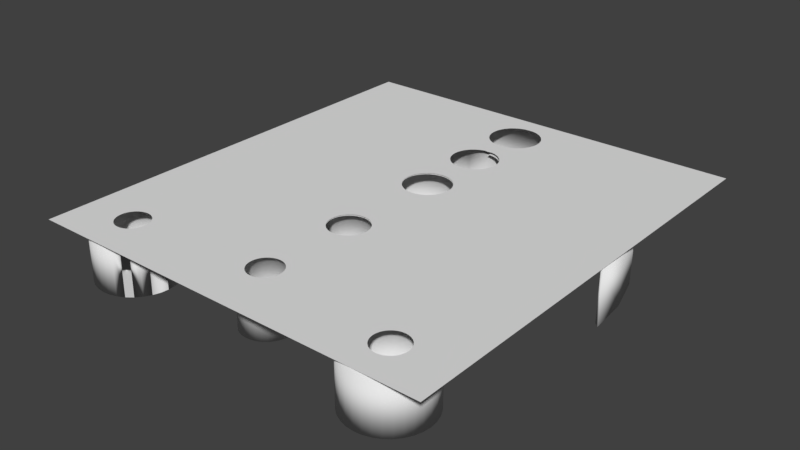 # Source: final.blend  (saved by Blender 2.77.0; exported with 4.5.12 LTS)
import bpy
from mathutils import Matrix  # noqa: F401  (used for matrix-valued properties, if any)

bpy.ops.wm.read_factory_settings(use_empty=True)
scene = bpy.context.scene
scene.name = 'Scene'

# ---- collections
col_collection_1 = bpy.data.collections.new('Collection 1'); scene.collection.children.link(col_collection_1)

# ---- world
world_world = bpy.data.worlds.new('World'); scene.world = world_world
world_world.color = (0.05088, 0.05088, 0.05088)
world_world.use_sun_shadow = False
world_world.sun_shadow_jitter_overblur = 0.0
world_world.cycles.sampling_method = 'MANUAL'

# ---- meshes
me_cylinder_018 = bpy.data.meshes.new('Cylinder.018')
me_cylinder_018.from_pydata([(-4.074, 11.09, -0.9754), (-4.074, 11.09, 1.025), (-2.976, 10.98, 1.025), (-2.976, 10.98, -0.9754), (-5.171, 10.98, -0.9754), (-5.171, 10.98, 1.025), (-1.921, 10.66, 1.025), (-1.921, 10.66, -0.9754), (-6.226, 10.66, -0.9754), (-6.226, 10.66, 1.025), (-0.9487, 10.14, 1.025), (-0.9487, 10.14, -0.9754), (-7.199, 10.14, -0.9754), (-7.199, 10.14, 1.025), (-0.09632, 9.441, 1.025), (-0.09633, 9.441, -0.9754), (-8.051, 9.441, -0.9754), (-8.051, 9.441, 1.025), (0.6032, 8.589, 1.025), (0.6032, 8.589, -0.9754), (-8.751, 8.589, -0.9754), (-8.751, 8.589, 1.025), (1.123, 7.617, 1.025), (1.123, 7.617, -0.9754), (-9.271, 7.617, -0.9754), (-9.271, 7.617, 1.025), (1.443, 6.563, 1.025), (1.443, 6.563, -0.9754), (-9.591, 6.563, -0.9754), (-9.591, 6.563, 1.025), (1.551, 5.466, 1.025), (1.551, 5.466, -0.9754), (-9.699, 5.466, -0.9754), (-9.699, 5.466, 1.025), (-7.875, 0.4085, 1.036), (-4.522, 0.4975, 1.043), (-7.945, 0.4654, 1.036), (-7.817, 0.3389, 1.035), (-8.197, -0.378, 1.022), (-8.287, -0.3694, 1.022), (-8.374, -0.3436, 1.023), (-8.453, -0.3013, 1.023), (-8.523, -0.2444, 1.024), (-8.581, -0.1749, 1.025), (-8.623, -0.0955, 1.026), (-8.65, -0.009302, 1.028), (-8.659, 0.08041, 1.029), (-8.651, 0.1702, 1.031), (-8.625, 0.2566, 1.032), (-8.582, 0.3362, 1.033), (-8.525, 0.4061, 1.035), (-8.456, 0.4636, 1.036), (-8.377, 0.5064, 1.036), (-8.29, 0.5329, 1.037), (-8.201, 0.542, 1.037), (-8.111, 0.5335, 1.037), (-8.024, 0.5076, 1.037), (-4.514, 0.5873, 1.044), (-4.488, 0.6737, 1.045), (-4.446, 0.7533, 1.047), (-4.389, 0.8232, 1.048), (-4.319, 0.8807, 1.049), (-4.24, 0.9235, 1.05), (-4.153, 0.95, 1.05), (-4.064, 0.9591, 1.051), (-9.819, 11.44, 1.211), (-9.774, -1.206, 1.006), (-7.774, 0.2596, 1.033), (-8.108, -0.3688, 1.023), (-4.583, 3.118, 1.085), (-7.748, 0.1734, 1.032), (-4.06, 0.03914, 1.036), (-4.594, 3.226, 1.087), (-4.551, 3.014, 1.083), (-7.739, 0.08367, 1.031), (-4.15, 0.04766, 1.036), (1.73, -1.165, 1.026), (-4.583, 3.333, 1.088), (-4.5, 2.919, 1.082), (-4.513, 0.4078, 1.041), (-8.021, -0.3423, 1.023), (-0.1342, -0.4496, 1.034), (-4.552, 3.437, 1.09), (-4.431, 2.836, 1.081), (-7.747, -0.006106, 1.029), (-4.237, 0.07353, 1.036), (-0.04776, -0.4755, 1.034), (-3.971, 0.0483, 1.036), (-4.502, 3.533, 1.092), (-4.347, 2.767, 1.08), (-4.487, 0.3216, 1.04), (-7.942, -0.2995, 1.024), (0.04206, -0.484, 1.034), (-0.2139, -0.4074, 1.035), (-4.433, 3.616, 1.093), (-4.251, 2.717, 1.079), (-7.773, -0.09249, 1.028), (-4.316, 0.1158, 1.037), (-3.733, 2.77, 1.081), (-3.828, 2.718, 1.08), (-3.932, 2.686, 1.079), (-4.04, 2.675, 1.079), (-3.974, 0.9506, 1.051), (-3.887, 0.9247, 1.051), (-3.808, 0.8825, 1.05), (-3.738, 0.8256, 1.049), (-3.68, 0.756, 1.048), (-3.638, 0.6767, 1.047), (-0.2166, 0.3576, 1.047), (-0.1372, 0.4004, 1.048), (-0.05096, 0.4268, 1.049), (0.03878, 0.436, 1.049), (0.1286, 0.4275, 1.049), (0.215, 0.4016, 1.049), (0.2947, 0.3594, 1.048), (0.3647, 0.3024, 1.047), (0.4221, 0.2329, 1.046), (0.465, 0.1535, 1.045), (0.4914, 0.06734, 1.044), (0.5006, -0.02237, 1.042), (0.4921, -0.1121, 1.041), (0.4662, -0.1985, 1.04), (0.424, -0.2782, 1.038), (0.367, -0.3481, 1.037), (0.2974, -0.4056, 1.036), (0.218, -0.4484, 1.035), (0.1318, -0.4748, 1.035), (1.685, 11.48, 1.23), (-3.503, 6.607, 1.143), (-3.441, 6.493, 1.141), (-3.403, 6.369, 1.139), (-3.39, 6.24, 1.137), (-3.402, 6.11, 1.135), (-3.439, 5.986, 1.133), (-3.5, 5.871, 1.131), (-3.582, 5.771, 1.129), (-3.682, 5.688, 1.128), (-3.796, 5.626, 1.127), (-3.921, 5.588, 1.126), (-4.05, 5.575, 1.125), (-3.832, 3.738, 1.096), (-3.736, 3.688, 1.095), (-3.652, 3.619, 1.094), (-3.583, 3.536, 1.093), (-3.532, 3.441, 1.092), (-3.5, 3.337, 1.09), (-3.489, 3.229, 1.088), (-3.499, 3.122, 1.087), (-3.531, 3.018, 1.085), (-3.581, 2.922, 1.083), (-3.65, 2.839, 1.082), (-3.884, 0.07478, 1.037), (-4.35, 3.685, 1.094), (-4.147, 2.686, 1.079), (-4.444, 0.2422, 1.039), (-7.872, -0.2421, 1.025), (-0.2861, 0.3001, 1.046), (-3.922, 9.482, 1.189), (-4.064, 9.467, 1.188), (-4.062, 8.941, 1.18), (-3.932, 8.929, 1.18), (-3.808, 8.892, 1.179), (-3.693, 8.831, 1.179), (-3.593, 8.749, 1.177), (-3.51, 8.649, 1.176), (-3.448, 8.535, 1.174), (-3.41, 8.411, 1.172), (-3.397, 8.281, 1.17), (-3.409, 8.152, 1.168), (-3.446, 8.028, 1.166), (-3.507, 7.913, 1.164), (-3.589, 7.812, 1.162), (-3.689, 7.73, 1.161), (-3.804, 7.668, 1.16), (-3.928, 7.63, 1.159), (-4.057, 7.617, 1.158), (-4.055, 6.9, 1.147), (-3.925, 6.887, 1.147), (-3.801, 6.85, 1.146), (-3.686, 6.789, 1.146), (-3.585, 6.707, 1.144), (-3.927, 10.91, 1.212), (-3.79, 10.87, 1.211), (-3.663, 10.8, 1.211), (-3.553, 10.71, 1.209), (-3.462, 10.6, 1.208), (-3.394, 10.48, 1.206), (-3.352, 10.34, 1.204), (-3.337, 10.2, 1.201), (-3.351, 10.06, 1.199), (-3.392, 9.919, 1.197), (-3.459, 9.793, 1.195), (-3.549, 9.682, 1.193), (-3.659, 9.591, 1.191), (-3.785, 9.524, 1.19), (-4.206, 9.481, 1.188), (-4.343, 9.522, 1.189), (-4.469, 9.589, 1.19), (-4.58, 9.679, 1.191), (-4.671, 9.789, 1.192), (-4.739, 9.915, 1.194), (-4.781, 10.05, 1.197), (-4.795, 10.19, 1.199), (-4.782, 10.34, 1.201), (-4.741, 10.47, 1.203), (-4.674, 10.6, 1.206), (-4.584, 10.71, 1.208), (-4.473, 10.8, 1.209), (-4.348, 10.87, 1.21), (-4.211, 10.91, 1.211), (-4.069, 10.92, 1.212), (-4.315, 8.89, 1.179), (-4.191, 8.928, 1.179), (-4.179, 5.587, 1.125), (-0.2838, -0.3504, 1.036), (-4.255, 3.737, 1.095), (-7.815, -0.1722, 1.026), (-4.386, 0.1727, 1.038), (-0.3431, 0.2302, 1.045), (-4.43, 8.828, 1.177), (-4.184, 6.886, 1.146), (-4.304, 5.624, 1.126), (-3.805, 0.1176, 1.038), (-4.151, 3.768, 1.096), (-3.611, 0.5905, 1.046), (-4.53, 8.746, 1.176), (-4.186, 7.629, 1.158), (-4.418, 5.685, 1.127), (-0.3413, -0.2809, 1.037), (-4.043, 3.779, 1.096), (-0.3854, 0.1505, 1.044), (-4.612, 8.645, 1.174), (-4.308, 6.848, 1.146), (-4.519, 5.767, 1.128), (-3.736, 0.175, 1.039), (-3.936, 3.769, 1.096), (-3.602, 0.5008, 1.044), (-4.673, 8.53, 1.172), (-4.311, 7.666, 1.159), (-4.602, 5.867, 1.129), (-0.3841, -0.2015, 1.038), (-0.4112, 0.06414, 1.042), (-4.71, 8.406, 1.17), (-4.422, 6.787, 1.144), (-4.664, 5.982, 1.131), (-3.679, 0.2449, 1.04), (-3.61, 0.411, 1.043), (-4.722, 8.277, 1.168), (-4.426, 7.727, 1.16), (-0.4106, -0.1153, 1.039), (-4.702, 6.106, 1.133), (-0.4198, -0.02563, 1.041), (-4.715, 6.235, 1.135), (-4.526, 7.809, 1.161), (-3.636, 0.3246, 1.041), (-4.703, 6.364, 1.137), (-4.522, 6.704, 1.143), (-4.709, 8.147, 1.166), (-4.604, 6.603, 1.141), (-4.671, 8.023, 1.164), (-4.609, 7.909, 1.162), (-4.665, 6.489, 1.139), (-4.074, 9.035, -0.946), (-4.074, 9.035, 1.054), (-3.377, 8.967, 1.054), (-3.377, 8.967, -0.946), (-4.771, 8.967, -0.946), (-4.771, 8.967, 1.054), (-3.693, 8.832, 1.054), (-2.707, 8.764, 1.054), (-2.707, 8.763, -0.946), (-5.441, 8.764, -0.946), (-5.441, 8.764, 1.054), (-4.429, 8.83, 1.054), (-3.592, 8.75, 1.054), (-3.808, 8.893, 1.054), (-3.397, 8.282, 1.054), (-2.09, 8.434, 1.054), (-2.09, 8.434, -0.946), (-6.058, 8.434, -0.946), (-6.058, 8.434, 1.054), (-4.722, 8.278, 1.054), (-4.53, 8.747, 1.054), (-4.315, 8.891, 1.054), (-3.51, 8.65, 1.054), (-3.932, 8.93, 1.054), (-3.41, 8.412, 1.054), (-3.409, 8.153, 1.054), (-1.548, 7.99, 1.054), (-1.548, 7.99, -0.946), (-6.599, 7.99, -0.946), (-6.599, 7.99, 1.054), (-4.609, 7.91, 1.054), (-4.709, 8.148, 1.054), (-4.71, 8.407, 1.054), (-4.612, 8.646, 1.054), (-4.191, 8.929, 1.054), (-3.474, 8.583, 1.054), (-4.059, 8.942, 1.054), (-3.422, 8.451, 1.054), (-2.756, 6.446, 1.054), (-1.104, 7.449, 1.054), (-1.104, 7.449, -0.946), (-7.043, 7.449, -0.946), (-7.043, 7.449, 1.054), (-5.263, 6.693, 1.054), (-4.671, 8.024, 1.054), (-4.672, 8.531, 1.054), (-4.089, 8.94, 1.054), (-3.448, 8.536, 1.054), (-4.073, 8.941, 1.054), (-2.888, 6.693, 1.054), (-0.7743, 6.832, 1.054), (-0.7743, 6.832, -0.946), (-7.373, 6.832, -0.946), (-7.373, 6.832, 1.054), (-5.086, 6.909, 1.054), (-4.074, 8.941, 1.054), (-4.062, 8.942, 1.054), (-2.674, 6.178, 1.054), (-3.065, 6.909, 1.054), (-2.888, 6.693, 1.104), (-0.571, 6.162, 1.054), (-0.571, 6.162, -0.946), (-7.577, 6.162, -0.946), (-7.577, 6.162, 1.054), (-5.395, 6.446, 1.054), (-4.869, 7.087, 1.054), (-5.263, 6.693, 1.104), (-2.756, 6.446, 1.104), (-3.282, 7.087, 1.054), (-3.065, 6.909, 1.104), (-0.5024, 5.465, 1.054), (-0.5024, 5.465, -0.946), (-7.645, 5.465, -0.946), (-7.645, 5.465, 1.054), (-5.434, 5.481, 1.054), (-5.477, 6.178, 1.054), (-5.395, 6.446, 1.104), (-5.086, 6.909, 1.104), (-4.622, 7.219, 1.054), (-2.674, 6.178, 1.104), (-2.647, 5.899, 1.054), (-3.529, 7.219, 1.054), (-3.282, 7.087, 1.104), (-0.571, 4.769, 1.054), (-0.571, 4.769, -0.946), (-7.577, 4.769, -0.946), (-7.577, 4.769, 1.054), (-5.395, 5.352, 1.054), (-5.477, 5.62, 1.054), (-5.504, 5.899, 1.054), (-5.476, 6.178, 1.104), (-4.869, 7.087, 1.104), (-4.622, 7.219, 1.104), (-4.526, 7.81, 1.054), (-2.896, 6.455, 1.104), (-2.674, 5.62, 1.054), (-3.446, 8.029, 1.054), (-0.7743, 4.099, 1.054), (-0.7743, 4.099, -0.946), (-7.373, 4.099, -0.946), (-7.373, 4.099, 1.054), (-5.395, 5.352, 1.104), (-5.477, 5.62, 1.104), (-5.504, 5.899, 1.104), (-4.354, 7.3, 1.104), (-4.354, 7.3, 1.054), (-2.926, 6.148, 1.104), (-3.461, 8.001, 1.054), (-3.529, 7.219, 1.104), (-3.413, 6.402, 1.104), (-2.756, 5.352, 1.054), (-1.104, 3.482, 1.054), (-1.104, 3.482, -0.946), (-7.043, 3.482, -0.946), (-7.043, 3.482, 1.054), (-4.502, 3.533, 1.054), (-5.263, 5.105, 1.054), (-5.263, 5.105, 1.104), (-4.075, 7.327, 1.104), (-4.426, 7.728, 1.054), (-3.282, 4.711, 1.104), (-3.507, 7.914, 1.054), (-3.797, 7.3, 1.054), (-3.797, 7.3, 1.104), (-3.441, 6.493, 1.104), (-3.403, 6.369, 1.104), (-2.756, 5.352, 1.104), (-1.548, 2.941, 1.054), (-1.548, 2.941, -0.946), (-6.599, 2.941, -0.946), (-6.599, 2.941, 1.054), (-6.058, 2.497, 1.054), (-5.086, 4.889, 1.104), (-4.622, 4.579, 1.104), (-4.184, 6.887, 1.104), (-4.075, 7.327, 1.054), (-4.311, 7.667, 1.054), (-2.888, 5.105, 1.104), (-3.589, 7.813, 1.054), (-3.688, 7.731, 1.054), (-4.064, 7.326, 1.054), (-3.502, 6.608, 1.104), (-3.389, 6.24, 1.104), (-2.888, 5.105, 1.054), (-3.5, 3.337, 1.054), (-2.09, 2.497, 1.054), (-2.09, 2.497, -0.946), (-6.058, 2.497, -0.946), (-5.441, 2.167, 1.054), (-5.086, 4.889, 1.054), (-4.663, 5.982, 1.104), (-4.055, 6.9, 1.104), (-4.308, 6.849, 1.104), (-4.186, 7.63, 1.054), (-4.296, 7.662, 1.054), (-3.065, 4.889, 1.104), (-3.796, 5.626, 1.104), (-3.797, 4.498, 1.104), (-3.689, 7.73, 1.054), (-3.928, 7.631, 1.054), (-3.585, 6.708, 1.104), (-3.402, 6.111, 1.104), (-3.065, 4.889, 1.054), (-2.707, 2.167, 1.054), (-2.707, 2.167, -0.946), (-5.441, 2.167, -0.946), (-4.552, 3.437, 1.054), (-4.869, 4.711, 1.054), (-4.869, 4.711, 1.104), (-4.702, 6.106, 1.104), (-4.602, 5.868, 1.104), (-3.925, 6.888, 1.104), (-4.422, 6.787, 1.104), (-4.075, 7.619, 1.054), (-4.066, 7.618, 1.054), (-3.282, 4.711, 1.054), (-3.921, 5.588, 1.104), (-3.682, 5.688, 1.104), (-4.075, 4.47, 1.104), (-3.529, 4.579, 1.104), (-3.804, 7.669, 1.054), (-4.057, 7.618, 1.054), (-3.853, 7.654, 1.054), (-3.686, 6.79, 1.104), (-3.439, 5.986, 1.104), (-3.489, 3.23, 1.054), (-3.377, 1.964, 1.054), (-3.377, 1.964, -0.946), (-4.771, 1.964, -0.946), (-4.771, 1.964, 1.054), (-4.583, 3.334, 1.054), (-4.755, 4.65, 1.054), (-4.715, 6.235, 1.104), (-4.519, 5.767, 1.104), (-3.801, 6.85, 1.104), (-4.492, 6.729, 1.104), (-3.529, 4.579, 1.054), (-4.05, 5.575, 1.104), (-3.582, 5.771, 1.104), (-4.354, 4.498, 1.104), (-4.047, 4.473, 1.054), (-3.5, 5.871, 1.104), (-3.499, 3.122, 1.054), (-4.074, 1.896, 1.054), (-4.074, 1.896, -0.946), (-4.594, 3.226, 1.054), (-4.433, 3.617, 1.054), (-4.622, 4.579, 1.054), (-4.703, 6.364, 1.104), (-4.418, 5.685, 1.104), (-4.522, 6.704, 1.104), (-4.179, 5.587, 1.104), (-4.354, 4.498, 1.054), (-4.075, 4.47, 1.054), (-3.797, 4.498, 1.054), (-3.531, 3.018, 1.054), (-3.828, 2.718, 1.054), (-4.347, 2.768, 1.054), (-4.583, 3.118, 1.054), (-4.35, 3.686, 1.054), (-4.043, 3.78, 1.054), (-4.665, 6.489, 1.104), (-4.304, 5.625, 1.104), (-4.604, 6.604, 1.104), (-3.532, 3.441, 1.054), (-3.936, 3.77, 1.054), (-3.652, 3.62, 1.054), (-3.581, 2.923, 1.054), (-3.733, 2.77, 1.054), (-3.932, 2.687, 1.054), (-4.251, 2.717, 1.054), (-4.431, 2.836, 1.054), (-4.551, 3.015, 1.054), (-4.255, 3.737, 1.054), (-4.151, 3.769, 1.054), (-3.583, 3.536, 1.054), (-3.832, 3.739, 1.054), (-3.736, 3.688, 1.054), (-3.65, 2.839, 1.054), (-4.039, 2.676, 1.054), (-4.147, 2.686, 1.054), (-4.5, 2.919, 1.054), (-4.06, 7.329, -0.8962), (-4.06, 7.329, 1.104), (-3.781, 7.301, 1.104), (-3.781, 7.301, -0.8962), (-4.339, 7.301, -0.8962), (-4.339, 7.301, 1.104), (-3.513, 7.22, 1.104), (-3.513, 7.22, -0.8962), (-4.607, 7.22, -0.8962), (-4.607, 7.22, 1.104), (-3.266, 7.088, 1.104), (-3.266, 7.088, -0.8962), (-4.854, 7.088, -0.8962), (-4.854, 7.088, 1.104), (-3.05, 6.91, 1.104), (-3.05, 6.91, -0.8962), (-5.07, 6.91, -0.8962), (-5.07, 6.91, 1.104), (-2.872, 6.694, 1.104), (-2.872, 6.694, -0.8962), (-5.248, 6.694, -0.8962), (-5.248, 6.694, 1.104), (-2.74, 6.447, 1.104), (-2.74, 6.447, -0.8962), (-5.38, 6.447, -0.8962), (-5.38, 6.447, 1.104), (-2.659, 6.179, 1.104), (-2.659, 6.179, -0.8962), (-5.461, 6.179, -0.8962), (-5.461, 6.179, 1.104), (-2.631, 5.9, 1.104), (-2.631, 5.9, -0.8962), (-5.489, 5.9, -0.8962), (-5.489, 5.9, 1.104), (-2.659, 5.621, 1.104), (-2.659, 5.621, -0.8962), (-5.461, 5.621, -0.8962), (-5.461, 5.621, 1.104), (-2.74, 5.354, 1.104), (-2.74, 5.354, -0.8962), (-5.38, 5.354, -0.8962), (-5.38, 5.354, 1.104), (-2.872, 5.107, 1.104), (-2.872, 5.107, -0.8962), (-5.248, 5.107, -0.8962), (-5.248, 5.107, 1.104), (-3.05, 4.89, 1.104), (-3.05, 4.89, -0.8962), (-5.07, 4.89, -0.8962), (-5.07, 4.89, 1.104), (-3.266, 4.712, 1.104), (-3.266, 4.712, -0.8962), (-4.854, 4.712, -0.8962), (-4.854, 4.712, 1.104), (-3.513, 4.58, 1.104), (-3.513, 4.58, -0.8962), (-4.607, 4.58, -0.8962), (-4.607, 4.58, 1.104), (-3.781, 4.499, 1.104), (-3.781, 4.499, -0.8962), (-4.339, 4.499, -0.8962), (-4.339, 4.499, 1.104), (-4.06, 4.472, 1.104), (-4.06, 4.472, -0.8962), (-4.086, 4.014, -0.9464), (-4.089, 4.094, 1.054), (-3.918, 4.078, 1.054), (-3.93, 3.999, -0.9464), (-4.243, 3.999, -0.9464), (-4.261, 4.078, 1.054), (-4.043, 3.78, 1.054), (-3.753, 4.027, 1.054), (-3.78, 3.953, -0.9464), (-4.393, 3.953, -0.9464), (-4.426, 4.027, 1.054), (-4.151, 3.769, 1.054), (-3.936, 3.77, 1.054), (-3.6, 3.946, 1.054), (-3.642, 3.879, -0.9464), (-4.531, 3.879, -0.9464), (-4.578, 3.946, 1.054), (-4.255, 3.737, 1.054), (-3.832, 3.739, 1.054), (-3.467, 3.837, 1.054), (-3.521, 3.78, -0.9464), (-4.652, 3.78, -0.9464), (-4.712, 3.837, 1.054), (-4.35, 3.686, 1.054), (-3.736, 3.688, 1.054), (-3.568, 3.508, 1.054), (-3.358, 3.703, 1.054), (-3.421, 3.659, -0.9464), (-4.752, 3.659, -0.9464), (-4.821, 3.703, 1.054), (-4.433, 3.617, 1.054), (-3.652, 3.62, 1.054), (-3.583, 3.536, 1.054), (-3.276, 3.551, 1.054), (-3.347, 3.52, -0.9464), (-4.826, 3.52, -0.9464), (-4.902, 3.551, 1.054), (-4.502, 3.533, 1.054), (-4.441, 3.607, 1.054), (-3.226, 3.386, 1.054), (-3.302, 3.37, -0.9464), (-4.871, 3.37, -0.9464), (-4.952, 3.386, 1.054), (-4.552, 3.437, 1.054), (-3.532, 3.441, 1.054), (-3.5, 3.337, 1.054), (-3.209, 3.214, 1.054), (-3.286, 3.214, -0.9464), (-4.886, 3.214, -0.9464), (-4.969, 3.214, 1.054), (-4.583, 3.334, 1.054), (-3.489, 3.23, 1.054), (-3.226, 3.043, 1.054), (-3.302, 3.058, -0.9464), (-4.871, 3.058, -0.9464), (-4.952, 3.043, 1.054), (-4.594, 3.226, 1.054), (-3.497, 3.15, 1.054), (-3.276, 2.878, 1.054), (-3.347, 2.908, -0.9464), (-4.826, 2.908, -0.9464), (-4.902, 2.878, 1.054), (-4.583, 3.118, 1.054), (-3.358, 2.725, 1.054), (-3.421, 2.77, -0.9464), (-4.752, 2.77, -0.9464), (-4.821, 2.725, 1.054), (-3.467, 2.592, 1.054), (-3.521, 2.648, -0.9464), (-4.652, 2.648, -0.9464), (-4.712, 2.592, 1.054), (-4.551, 3.015, 1.054), (-3.499, 3.122, 1.054), (-3.803, 2.732, 1.054), (-3.6, 2.483, 1.054), (-3.642, 2.549, -0.9464), (-4.531, 2.549, -0.9464), (-4.578, 2.483, 1.054), (-4.5, 2.919, 1.054), (-3.531, 3.018, 1.054), (-3.733, 2.77, 1.054), (-3.753, 2.401, 1.054), (-3.78, 2.475, -0.9464), (-4.393, 2.475, -0.9464), (-4.426, 2.401, 1.054), (-4.431, 2.836, 1.054), (-3.581, 2.923, 1.054), (-3.828, 2.718, 1.054), (-3.65, 2.839, 1.054), (-3.918, 2.351, 1.054), (-3.93, 2.43, -0.9464), (-4.243, 2.43, -0.9464), (-4.261, 2.351, 1.054), (-4.178, 2.695, 1.054), (-4.347, 2.768, 1.054), (-3.592, 2.91, 1.054), (-3.932, 2.687, 1.054), (-4.089, 2.334, 1.054), (-4.086, 2.414, -0.9464), (-4.251, 2.717, 1.054), (-4.039, 2.676, 1.054), (-4.147, 2.686, 1.054), (3.815e-06, 1.0, -1.0), (0.0, 1.0, 1.0), (0.1951, 0.9808, 1.0), (0.1951, 0.9808, -1.0), (-0.1951, 0.9808, -1.0), (-0.1951, 0.9808, 1.0), (0.3827, 0.9239, 1.0), (0.3827, 0.9239, -1.0), (-0.3827, 0.9239, -1.0), (-0.3827, 0.9239, 1.0), (0.5556, 0.8315, 1.0), (0.5556, 0.8315, -1.0), (-0.5556, 0.8315, -1.0), (-0.5556, 0.8315, 1.0), (0.7071, 0.7071, 1.0), (0.7071, 0.7071, -1.0), (-0.7071, 0.7071, -1.0), (-0.7071, 0.7071, 1.0), (0.8315, 0.5556, 1.0), (0.8315, 0.5556, -1.0), (-0.8315, 0.5556, -1.0), (-0.8315, 0.5556, 1.0), (0.9239, 0.3827, 1.0), (0.9239, 0.3827, -1.0), (-0.9239, 0.3827, -1.0), (-0.9239, 0.3827, 1.0), (0.9808, 0.1951, 1.0), (0.9808, 0.1951, -1.0), (-0.9808, 0.1951, -1.0), (-0.9808, 0.1951, 1.0), (1.0, 2.384e-06, 1.0), (1.0, 2.027e-06, -1.0), (-1.0, 4.053e-06, -1.0), (-1.0, 3.815e-06, 1.0), (0.9808, -0.1951, 1.0), (0.9808, -0.1951, -1.0), (-0.9808, -0.1951, -1.0), (-0.9808, -0.1951, 1.0), (0.9239, -0.3827, 1.0), (0.9239, -0.3827, -1.0), (-0.9239, -0.3827, -1.0), (-0.9239, -0.3827, 1.0), (0.8315, -0.5556, 1.0), (0.8315, -0.5556, -1.0), (-0.8315, -0.5556, -1.0), (-0.8315, -0.5556, 1.0), (0.7071, -0.7071, 1.0), (0.7071, -0.7071, -1.0), (-0.7071, -0.7071, -1.0), (-0.7071, -0.7071, 1.0), (0.5556, -0.8315, 1.0), (0.5556, -0.8315, -1.0), (-0.5556, -0.8315, -1.0), (-0.5556, -0.8315, 1.0), (0.3827, -0.9239, 1.0), (0.3827, -0.9239, -1.0), (-0.3827, -0.9239, -1.0), (-0.3827, -0.9239, 1.0), (0.1951, -0.9808, 1.0), (0.1951, -0.9808, -1.0), (-0.1951, -0.9808, -1.0), (-0.1951, -0.9808, 1.0), (0.0, -1.0, 1.0), (1.907e-06, -1.0, -1.0), (-8.187, 1.101, -1.012), (-8.187, 1.101, 0.9882), (-7.991, 1.082, 0.9882), (-7.991, 1.082, -1.012), (-8.382, 1.082, -1.012), (-8.382, 1.082, 0.9882), (-7.804, 1.025, 0.9882), (-7.804, 1.025, -1.012), (-8.569, 1.025, -1.012), (-8.569, 1.025, 0.9882), (-7.631, 0.9324, 0.9882), (-7.631, 0.9324, -1.012), (-8.742, 0.9324, -1.012), (-8.742, 0.9324, 0.9882), (-7.479, 0.808, 0.9882), (-7.479, 0.808, -1.012), (-8.894, 0.808, -1.012), (-8.894, 0.808, 0.9882), (-7.355, 0.6565, 0.9882), (-7.355, 0.6565, -1.012), (-9.018, 0.6565, -1.012), (-9.018, 0.6565, 0.9882), (-7.263, 0.4836, 0.9882), (-7.263, 0.4836, -1.012), (-9.11, 0.4836, -1.012), (-9.11, 0.4836, 0.9882), (-7.206, 0.296, 0.9882), (-7.206, 0.296, -1.012), (-9.167, 0.296, -1.012), (-9.167, 0.296, 0.9882), (-7.187, 0.1009, 0.9882), (-7.187, 0.1009, -1.012), (-9.187, 0.1009, -1.012), (-9.187, 0.1009, 0.9882), (-7.206, -0.09418, 0.9882), (-7.206, -0.09418, -1.012), (-9.167, -0.09417, -1.012), (-9.167, -0.09417, 0.9882), (-7.263, -0.2818, 0.9882), (-7.263, -0.2818, -1.012), (-9.11, -0.2818, -1.012), (-9.11, -0.2818, 0.9882), (-7.355, -0.4547, 0.9882), (-7.355, -0.4547, -1.012), (-9.018, -0.4547, -1.012), (-9.018, -0.4547, 0.9882), (-7.479, -0.6062, 0.9882), (-7.479, -0.6062, -1.012), (-8.894, -0.6062, -1.012), (-8.894, -0.6062, 0.9882), (-7.631, -0.7306, 0.9882), (-7.631, -0.7306, -1.012), (-8.742, -0.7306, -1.012), (-8.742, -0.7306, 0.9882), (-7.804, -0.823, 0.9882), (-7.804, -0.823, -1.012), (-8.569, -0.823, -1.012), (-8.569, -0.823, 0.9882), (-7.991, -0.8799, 0.9882), (-7.991, -0.8799, -1.012), (-8.382, -0.8799, -1.012), (-8.382, -0.8799, 0.9882), (-8.187, -0.8991, 0.9882), (-8.187, -0.8991, -1.012), (-4.077, 1.166, -0.9981), (-4.077, 1.166, 1.002), (-3.952, 1.154, 1.002), (-3.952, 1.154, -0.9981), (-4.202, 1.154, -0.9981), (-4.202, 1.154, 1.002), (-3.832, 1.118, 1.002), (-3.832, 1.118, -0.9981), (-4.322, 1.118, -0.9981), (-4.322, 1.118, 1.002), (-3.721, 1.058, 1.002), (-3.721, 1.058, -0.9981), (-4.432, 1.058, -0.9981), (-4.432, 1.058, 1.002), (-3.624, 0.9789, 1.002), (-3.624, 0.9789, -0.9981), (-4.529, 0.9789, -0.9981), (-4.529, 0.9789, 1.002), (-3.545, 0.8819, 1.002), (-3.545, 0.8819, -0.9981), (-4.609, 0.8819, -0.9981), (-4.609, 0.8819, 1.002), (-3.486, 0.7712, 1.002), (-3.486, 0.7712, -0.9981), (-4.668, 0.7712, -0.9981), (-4.668, 0.7712, 1.002), (-3.449, 0.6512, 1.002), (-3.449, 0.6512, -0.9981), (-4.705, 0.6512, -0.9981), (-4.705, 0.6512, 1.002), (-3.437, 0.5263, 1.002), (-3.437, 0.5263, -0.9981), (-4.717, 0.5263, -0.9981), (-4.717, 0.5263, 1.002), (-3.449, 0.4014, 1.002), (-3.449, 0.4014, -0.9981), (-4.705, 0.4014, -0.9981), (-4.705, 0.4014, 1.002), (-3.486, 0.2814, 1.002), (-3.486, 0.2814, -0.9981), (-4.668, 0.2814, -0.9981), (-4.668, 0.2814, 1.002), (-3.545, 0.1707, 1.002), (-3.545, 0.1707, -0.9981), (-4.609, 0.1707, -0.9981), (-4.609, 0.1707, 1.002), (-3.624, 0.07372, 1.002), (-3.624, 0.07372, -0.9981), (-4.529, 0.07372, -0.9981), (-4.529, 0.07372, 1.002), (-3.721, -0.005877, 1.002), (-3.721, -0.005876, -0.9981), (-4.432, -0.005876, -0.9981), (-4.432, -0.005876, 1.002), (-3.832, -0.06502, 1.002), (-3.832, -0.06502, -0.9981), (-4.322, -0.06502, -0.9981), (-4.322, -0.06502, 1.002), (-3.952, -0.1014, 1.002), (-3.952, -0.1014, -0.9981), (-4.202, -0.1014, -0.9981), (-4.202, -0.1014, 1.002), (-4.077, -0.1137, 1.002), (-4.077, -0.1137, -0.9981), (-8.187, 1.101, 0.9882), (-7.991, 1.082, 0.9882), (-7.991, 1.082, -1.012), (-8.187, 1.101, -1.012), (-8.382, 1.082, 0.9882), (-8.382, 1.082, -1.012), (-7.804, 1.025, 0.9882), (-7.804, 1.025, -1.012), (-8.569, 1.025, 0.9882), (-8.569, 1.025, -1.012), (-7.631, 0.9324, 0.9882), (-7.631, 0.9324, -1.012), (-8.742, 0.9324, 0.9882), (-8.742, 0.9324, -1.012), (-7.479, 0.808, 0.9882), (-7.479, 0.808, -1.012), (-8.894, 0.808, 0.9882), (-8.894, 0.808, -1.012), (-7.355, 0.6565, 0.9882), (-7.355, 0.6565, -1.012), (-9.018, 0.6565, 0.9882), (-9.018, 0.6565, -1.012), (-7.263, 0.4836, 0.9882), (-7.263, 0.4836, -1.012), (-9.11, 0.4836, 0.9882), (-9.11, 0.4836, -1.012), (-7.206, 0.296, 0.9882), (-7.206, 0.296, -1.012), (-9.167, 0.296, 0.9882), (-9.167, 0.296, -1.012), (-7.187, 0.1009, 0.9882), (-7.187, 0.1009, -1.012), (-9.187, 0.1009, 0.9882), (-9.187, 0.1009, -1.012), (-7.206, -0.09418, 0.9882), (-7.206, -0.09418, -1.012), (-9.167, -0.09417, 0.9882), (-9.167, -0.09417, -1.012), (-7.263, -0.2818, 0.9882), (-7.263, -0.2818, -1.012), (-9.11, -0.2818, 0.9882), (-9.11, -0.2818, -1.012), (-7.355, -0.4547, 0.9882), (-7.355, -0.4547, -1.012), (-9.018, -0.4547, 0.9882), (-9.018, -0.4547, -1.012), (-7.479, -0.6062, 0.9882), (-7.479, -0.6062, -1.012), (-8.894, -0.6062, 0.9882), (-8.894, -0.6062, -1.012), (-7.631, -0.7306, 0.9882), (-7.631, -0.7306, -1.012), (-8.742, -0.7306, 0.9882), (-8.742, -0.7306, -1.012), (-7.804, -0.823, 0.9882), (-7.804, -0.823, -1.012), (-8.569, -0.823, 0.9882), (-8.569, -0.823, -1.012), (-7.991, -0.8799, 0.9882), (-7.991, -0.8799, -1.012), (-8.382, -0.8799, 0.9882), (-8.382, -0.8799, -1.012), (-8.187, -0.8991, 0.9882), (-8.187, -0.8991, -1.012), (-8.187, 1.201, 0.9882), (-7.972, 1.18, 0.9882), (-7.972, 1.18, -1.012), (-8.187, 1.201, -1.012), (-8.401, 1.18, 0.9882), (-8.401, 1.18, -1.012), (-7.766, 1.117, 0.9882), (-7.766, 1.117, -1.012), (-8.607, 1.117, 0.9882), (-8.607, 1.117, -1.012), (-7.575, 1.016, 0.9882), (-7.575, 1.016, -1.012), (-8.798, 1.016, 0.9882), (-8.798, 1.016, -1.012), (-7.409, 0.8787, 0.9882), (-7.409, 0.8787, -1.012), (-8.964, 0.8787, 0.9882), (-8.964, 0.8787, -1.012), (-7.272, 0.712, 0.9882), (-7.272, 0.712, -1.012), (-9.101, 0.712, 0.9882), (-9.101, 0.712, -1.012), (-7.17, 0.5219, 0.9882), (-7.17, 0.5219, -1.012), (-9.203, 0.5219, 0.9882), (-9.203, 0.5219, -1.012), (-7.108, 0.3155, 0.9882), (-7.108, 0.3155, -1.012), (-9.265, 0.3155, 0.9882), (-9.265, 0.3155, -1.012), (-7.087, 0.1009, 0.9882), (-7.087, 0.1009, -1.012), (-9.287, 0.1009, 0.9882), (-9.287, 0.1009, -1.012), (-7.108, -0.1137, 0.9882), (-7.108, -0.1137, -1.012), (-9.265, -0.1137, 0.9882), (-9.265, -0.1137, -1.012), (-7.17, -0.32, 0.9882), (-7.17, -0.32, -1.012), (-9.203, -0.32, 0.9882), (-9.203, -0.32, -1.012), (-7.272, -0.5102, 0.9882), (-7.272, -0.5102, -1.012), (-9.101, -0.5102, 0.9882), (-9.101, -0.5102, -1.012), (-7.409, -0.6769, 0.9882), (-7.409, -0.6769, -1.012), (-8.964, -0.6769, 0.9882), (-8.964, -0.6769, -1.012), (-7.575, -0.8137, 0.9882), (-7.575, -0.8137, -1.012), (-8.798, -0.8137, 0.9882), (-8.798, -0.8137, -1.012), (-7.766, -0.9154, 0.9882), (-7.766, -0.9154, -1.012), (-8.607, -0.9154, 0.9882), (-8.607, -0.9154, -1.012), (-7.972, -0.9779, 0.9882), (-7.972, -0.9779, -1.012), (-8.401, -0.9779, 0.9882), (-8.401, -0.9779, -1.012), (-8.187, -0.9991, 0.9882), (-8.187, -0.9991, -1.012), (-4.077, 1.23, 1.002), (-3.94, 1.217, 1.002), (-3.94, 1.217, -0.9981), (-4.077, 1.23, -0.9981), (-4.214, 1.217, 1.002), (-4.214, 1.217, -0.9981), (-3.807, 1.177, 1.002), (-3.807, 1.177, -0.9981), (-4.346, 1.177, 1.002), (-4.346, 1.177, -0.9981), (-3.686, 1.112, 1.002), (-3.686, 1.112, -0.9981), (-4.468, 1.112, 1.002), (-4.468, 1.112, -0.9981), (-3.579, 1.024, 1.002), (-3.579, 1.024, -0.9981), (-4.575, 1.024, 1.002), (-4.575, 1.024, -0.9981), (-3.492, 0.9175, 1.002), (-3.492, 0.9175, -0.9981), (-4.662, 0.9175, 1.002), (-4.662, 0.9175, -0.9981), (-3.426, 0.7957, 1.002), (-3.426, 0.7957, -0.9981), (-4.727, 0.7957, 1.002), (-4.727, 0.7957, -0.9981), (-3.386, 0.6637, 1.002), (-3.386, 0.6637, -0.9981), (-4.767, 0.6637, 1.002), (-4.767, 0.6637, -0.9981), (-3.373, 0.5263, 1.002), (-3.373, 0.5263, -0.9981), (-4.781, 0.5263, 1.002), (-4.781, 0.5263, -0.9981), (-3.386, 0.389, 1.002), (-3.386, 0.389, -0.9981), (-4.767, 0.389, 1.002), (-4.767, 0.389, -0.9981), (-3.426, 0.2569, 1.002), (-3.426, 0.2569, -0.9981), (-4.727, 0.2569, 1.002), (-4.727, 0.2569, -0.9981), (-3.492, 0.1352, 1.002), (-3.492, 0.1352, -0.9981), (-4.662, 0.1352, 1.002), (-4.662, 0.1352, -0.9981), (-3.579, 0.02846, 1.002), (-3.579, 0.02846, -0.9981), (-4.575, 0.02846, 1.002), (-4.575, 0.02846, -0.9981), (-3.686, -0.0591, 1.002), (-3.686, -0.05909, -0.9981), (-4.468, -0.05909, 1.002), (-4.468, -0.05909, -0.9981), (-3.807, -0.1242, 1.002), (-3.807, -0.1242, -0.9981), (-4.346, -0.1242, 1.002), (-4.346, -0.1242, -0.9981), (-3.94, -0.1642, 1.002), (-3.94, -0.1642, -0.9981), (-4.214, -0.1642, 1.002), (-4.214, -0.1642, -0.9981), (-4.077, -0.1777, 1.002), (-4.077, -0.1777, -0.9981), (-2.926, 6.148, 1.054), (-2.896, 6.455, 1.054), (-2.647, 5.899, 1.104), (-2.674, 5.62, 1.104), (0.01565, 1.066, 1.0), (0.2302, 1.045, 1.0), (0.2303, 1.045, -1.0), (0.01565, 1.066, -1.0), (-0.1989, 1.045, 1.0), (-0.1989, 1.045, -1.0), (0.4366, 0.9824, 1.0), (0.4366, 0.9824, -1.0), (-0.4053, 0.9824, 1.0), (-0.4053, 0.9824, -1.0), (0.6268, 0.8807, 1.0), (0.6268, 0.8807, -1.0), (-0.5955, 0.8807, 1.0), (-0.5955, 0.8807, -1.0), (0.7935, 0.7439, 1.0), (0.7935, 0.7439, -1.0), (-0.7622, 0.7439, 1.0), (-0.7621, 0.7439, -1.0), (0.9303, 0.5772, 1.0), (0.9303, 0.5772, -1.0), (-0.899, 0.5773, 1.0), (-0.8989, 0.5773, -1.0), (1.032, 0.3871, 1.0), (1.032, 0.3871, -1.0), (-1.001, 0.3871, 1.0), (-1.001, 0.3871, -1.0), (1.095, 0.1807, 1.0), (1.095, 0.1807, -1.0), (-1.063, 0.1807, 1.0), (-1.063, 0.1807, -1.0), (1.116, -0.03388, 1.0), (1.116, -0.03388, -1.0), (-1.084, -0.03388, 1.0), (-1.084, -0.03388, -1.0), (1.095, -0.2485, 1.0), (1.095, -0.2485, -1.0), (-1.063, -0.2485, 1.0), (-1.063, -0.2485, -1.0), (1.032, -0.4548, 1.0), (1.032, -0.4548, -1.0), (-1.001, -0.4548, 1.0), (-1.001, -0.4548, -1.0), (0.9303, -0.645, 1.0), (0.9303, -0.645, -1.0), (-0.899, -0.645, 1.0), (-0.899, -0.645, -1.0), (0.7935, -0.8117, 1.0), (0.7935, -0.8117, -1.0), (-0.7622, -0.8117, 1.0), (-0.7622, -0.8117, -1.0), (0.6268, -0.9485, 1.0), (0.6268, -0.9485, -1.0), (-0.5955, -0.9485, 1.0), (-0.5955, -0.9485, -1.0), (0.4366, -1.05, 1.0), (0.4366, -1.05, -1.0), (-0.4053, -1.05, 1.0), (-0.4053, -1.05, -1.0), (0.2303, -1.113, 1.0), (0.2303, -1.113, -1.0), (-0.199, -1.113, 1.0), (-0.1989, -1.113, -1.0), (0.01565, -1.134, 1.0), (0.01565, -1.134, -1.0), (-3.918, 4.078, -0.9464), (-4.089, 4.094, -0.9464), (-4.261, 4.078, -0.9464), (-3.753, 4.027, -0.9464), (-4.426, 4.027, -0.9464), (-4.042, 3.837, 1.054), (-3.923, 3.825, 1.054), (-4.16, 3.825, 1.054), (-3.6, 3.946, -0.9464), (-4.578, 3.946, -0.9464), (-4.274, 3.79, 1.054), (-3.809, 3.791, 1.054), (-3.467, 3.837, -0.9464), (-4.712, 3.837, -0.9464), (-4.379, 3.733, 1.054), (-3.704, 3.736, 1.054), (-3.358, 3.703, -0.9464), (-4.821, 3.703, -0.9464), (-4.471, 3.657, 1.054), (-3.612, 3.66, 1.054), (-3.536, 3.569, 1.054), (-3.519, 3.537, 1.054), (-3.276, 3.551, -0.9464), (-4.902, 3.551, -0.9464), (-4.48, 3.646, 1.054), (-3.226, 3.386, -0.9464), (-4.952, 3.386, -0.9464), (-4.602, 3.46, 1.054), (-4.546, 3.565, 1.054), (-3.479, 3.464, 1.054), (-3.209, 3.214, -0.9464), (-4.969, 3.214, -0.9464), (-4.636, 3.346, 1.054), (-3.444, 3.35, 1.054), (-3.432, 3.232, 1.054), (-3.226, 3.043, -0.9464), (-4.952, 3.043, -0.9464), (-4.647, 3.227, 1.054), (-3.441, 3.143, 1.054), (-3.276, 2.878, -0.9464), (-4.902, 2.878, -0.9464), (-4.635, 3.109, 1.054), (-3.358, 2.725, -0.9464), (-4.821, 2.725, -0.9464), (-3.467, 2.592, -0.9464), (-4.712, 2.592, -0.9464), (-4.6, 2.995, 1.054), (-3.444, 3.113, 1.054), (-3.6, 2.483, -0.9464), (-4.578, 2.483, -0.9464), (-4.544, 2.89, 1.054), (-3.478, 2.999, 1.054), (-3.7, 2.726, 1.054), (-3.778, 2.684, 1.054), (-3.752, 2.401, -0.9464), (-4.426, 2.401, -0.9464), (-4.468, 2.798, 1.054), (-3.533, 2.894, 1.054), (-3.805, 2.669, 1.054), (-3.609, 2.802, 1.054), (-3.918, 2.351, -0.9464), (-4.261, 2.351, -0.9464), (-4.375, 2.723, 1.054), (-3.545, 2.879, 1.054), (-3.919, 2.634, 1.054), (-4.089, 2.334, -0.9464), (-4.19, 2.644, 1.054), (-4.27, 2.668, 1.054), (-4.038, 2.622, 1.054), (-4.156, 2.633, 1.054), (-4.06, 7.412, 1.104), (-3.767, 7.383, 1.104), (-3.767, 7.383, -0.8962), (-4.06, 7.412, -0.8962), (-4.353, 7.383, 1.104), (-4.353, 7.383, -0.8962), (-3.485, 7.297, 1.104), (-3.485, 7.297, -0.8962), (-4.635, 7.297, 1.104), (-4.635, 7.297, -0.8962), (-3.225, 7.157, 1.104), (-3.225, 7.157, -0.8962), (-4.895, 7.157, 1.104), (-4.895, 7.157, -0.8962), (-2.997, 6.969, 1.104), (-2.997, 6.969, -0.8962), (-5.123, 6.969, 1.104), (-5.123, 6.969, -0.8962), (-2.81, 6.74, 1.104), (-2.81, 6.74, -0.8962), (-5.31, 6.74, 1.104), (-5.31, 6.74, -0.8962), (-2.671, 6.479, 1.104), (-2.671, 6.479, -0.8962), (-5.449, 6.479, 1.104), (-5.449, 6.479, -0.8962), (-2.585, 6.195, 1.104), (-2.585, 6.195, -0.8962), (-5.535, 6.195, 1.104), (-5.535, 6.195, -0.8962), (-2.556, 5.9, 1.104), (-2.556, 5.9, -0.8962), (-5.564, 5.9, 1.104), (-5.564, 5.9, -0.8962), (-2.585, 5.605, 1.104), (-2.585, 5.605, -0.8962), (-5.535, 5.605, 1.104), (-5.535, 5.605, -0.8962), (-2.671, 5.322, 1.104), (-2.671, 5.322, -0.8962), (-5.449, 5.322, 1.104), (-5.449, 5.322, -0.8962), (-2.81, 5.06, 1.104), (-2.81, 5.06, -0.8962), (-5.31, 5.06, 1.104), (-5.31, 5.06, -0.8962), (-2.997, 4.831, 1.104), (-2.997, 4.831, -0.8962), (-5.123, 4.831, 1.104), (-5.123, 4.831, -0.8962), (-3.225, 4.643, 1.104), (-3.225, 4.643, -0.8962), (-4.895, 4.643, 1.104), (-4.895, 4.643, -0.8962), (-3.485, 4.503, 1.104), (-3.485, 4.503, -0.8962), (-4.635, 4.503, 1.104), (-4.635, 4.503, -0.8962), (-3.767, 4.417, 1.104), (-3.767, 4.417, -0.8962), (-4.353, 4.417, 1.104), (-4.353, 4.417, -0.8962), (-4.06, 4.388, 1.104), (-4.06, 4.388, -0.8962), (-4.79, 9.046, 1.054), (-4.075, 9.116, 1.054), (-3.36, 9.046, 1.054), (-2.673, 8.837, 1.054), (-5.477, 8.837, 1.054), (-1.029, 3.414, 1.054), (-0.6901, 4.047, 1.054), (-0.4816, 4.735, 1.054), (-0.4111, 5.45, 1.054), (-0.4816, 6.165, 1.054), (-0.6901, 6.853, 1.054), (-2.04, 8.499, 1.054), (-1.484, 8.043, 1.054), (-6.666, 8.043, 1.054), (-6.111, 8.499, 1.054), (-1.029, 7.487, 1.054), (-4.091, 9.018, 1.054), (-7.121, 7.487, 1.054), (-3.406, 8.516, 1.054), (-7.669, 6.166, 1.054), (-7.46, 6.853, 1.054), (-7.669, 4.735, 1.054), (-7.739, 5.45, 1.054), (-7.46, 4.047, 1.054), (-1.484, 2.858, 1.054), (-2.039, 2.402, 1.054), (-6.111, 2.402, 1.054), (-6.666, 2.858, 1.054), (-2.673, 2.063, 1.054), (-3.36, 1.855, 1.054), (-4.79, 1.855, 1.054), (-5.477, 2.063, 1.054), (-7.121, 3.414, 1.054), (-4.075, 1.784, 1.054), (-3.36, 9.046, -0.946), (-4.075, 9.116, -0.946), (-4.79, 9.046, -0.946), (-4.06, 9.021, 1.054), (-3.93, 9.009, 1.054), (-3.802, 8.97, 1.054), (-3.685, 8.908, 1.054), (-3.581, 8.824, 1.054), (-3.496, 8.721, 1.054), (-3.459, 8.652, 1.054), (-2.673, 8.837, -0.946), (-5.477, 8.837, -0.946), (-2.04, 8.499, -0.946), (-6.111, 8.499, -0.946), (-1.484, 8.043, -0.946), (-6.666, 8.043, -0.946), (-1.029, 7.487, -0.946), (-7.121, 7.487, -0.946), (-3.433, 8.603, 1.054), (-4.075, 9.02, 1.054), (-4.063, 9.021, 1.054), (-0.6901, 6.853, -0.946), (-7.46, 6.853, -0.946), (-4.075, 9.02, 1.054), (-0.4816, 6.165, -0.946), (-7.669, 6.165, -0.946), (-0.4112, 5.45, -0.946), (-7.739, 5.45, -0.946), (-0.4815, 4.735, -0.946), (-7.669, 4.735, -0.946), (-0.6901, 4.047, -0.946), (-7.46, 4.047, -0.946), (-1.029, 3.414, -0.946), (-7.121, 3.414, -0.946), (-1.484, 2.858, -0.946), (-6.666, 2.858, -0.946), (-2.04, 2.402, -0.946), (-6.111, 2.402, -0.946), (-2.673, 2.063, -0.946), (-5.477, 2.063, -0.946), (-3.36, 1.855, -0.946), (-4.79, 1.855, -0.946), (-4.075, 1.784, -0.946), (1.672, 5.362, 1.025), (1.672, 5.362, -0.9754), (-9.819, 5.362, -0.9754), (-9.819, 5.362, 1.025), (-4.074, 11.16, 1.025), (-2.953, 11.05, 1.025), (-2.953, 11.05, -0.9754), (-4.074, 11.16, -0.9754), (-5.195, 11.05, 1.025), (-5.195, 11.05, -0.9754), (-1.875, 10.72, 1.025), (-1.875, 10.72, -0.9754), (-6.272, 10.72, 1.025), (-6.272, 10.72, -0.9754), (-0.8819, 10.18, 1.025), (-0.8819, 10.18, -0.9754), (-7.266, 10.18, 1.025), (-7.266, 10.18, -0.9754), (-0.01122, 9.46, 1.025), (-0.01123, 9.46, -0.9754), (-8.136, 9.46, 1.025), (-8.136, 9.46, -0.9754), (0.7033, 8.582, 1.025), (0.7033, 8.582, -0.9754), (-8.851, 8.582, 1.025), (-8.851, 8.582, -0.9754), (1.234, 7.58, 1.025), (1.234, 7.58, -0.9754), (-9.382, 7.58, 1.025), (-9.382, 7.58, -0.9754), (1.561, 6.493, 1.025), (1.561, 6.493, -0.9754), (-9.709, 6.493, 1.025), (-9.709, 6.493, -0.9754)], [(501, 465), (367, 416), (401, 384), (482, 487), (487, 498), (498, 499), (499, 488), (488, 497), (497, 486), (486, 406), (406, 447), (447, 464), (464, 477), (477, 489), (489, 500), (500, 490), (490, 478), (478, 491), (491, 501), (299, 286), (286, 276), (276, 287), (287, 358), (358, 369), (273, 283), (283, 296), (296, 308), (416, 398), (398, 381), (381, 355), (355, 292), (292, 306), (306, 293), (293, 281), (281, 294), (294, 307), (307, 295), (295, 282), (282, 273), (369, 383), (383, 400), (400, 401), (415, 416), (420, 442), (442, 444), (401, 420), (421, 443), (443, 436), (444, 421), (436, 435), (428, 377), (377, 468), (468, 481), (481, 495), (495, 496), (496, 482), (501, 502), (502, 492), (492, 479), (479, 493), (493, 503), (503, 494), (494, 480), (480, 467), (467, 452), (452, 428)], [(1340, 1337, 1338, 1339), (1342, 1341, 1337, 1340), (1339, 1338, 1343, 1344), (1346, 1345, 1341, 1342), (1344, 1343, 1347, 1348), (1350, 1349, 1345, 1346), (1348, 1347, 1351, 1352), (1354, 1353, 1349, 1350), (1352, 1351, 1355, 1356), (1358, 1357, 1353, 1354), (1356, 1355, 1359, 1360), (1362, 1361, 1357, 1358), (1360, 1359, 1363, 1364), (1366, 1365, 1361, 1362), (1364, 1363, 1333, 1334), (1335, 1336, 1365, 1366), (36, 35, 79, 90, 154, 217, 97, 85, 75, 71, 66, 38, 68, 80, 91, 155, 216, 96, 84, 74, 70, 67, 37, 34), (38, 66, 65, 64, 63, 62, 61, 60, 59, 58, 57, 35, 36, 56, 55, 54, 53, 52, 51, 50, 49, 48, 47, 46, 45, 44, 43, 42, 41, 40, 39), (152, 94, 88, 82, 77, 72, 69, 73, 78, 83, 89, 95, 153, 101, 64, 65, 140, 235, 229, 223, 215), (98, 150, 149, 148, 147, 146, 145, 144, 143, 142, 141, 140, 139, 138, 137, 136, 135, 134, 133, 132, 131, 130, 129, 128, 127, 76, 92, 126, 125, 124, 123, 122, 121, 120, 119, 118, 117, 116, 115, 114, 113, 112, 111, 110, 109, 108, 107, 106, 105, 104, 103, 102, 64, 101, 100, 99), (222, 234, 245, 254, 246, 236, 224, 107, 108, 156, 218, 230, 241, 251, 249, 240, 228, 214, 93, 81, 86, 92, 76, 66, 71, 87, 151), (157, 194, 193, 192, 191, 190, 189, 188, 187, 186, 185, 184, 183, 182, 181, 127, 128, 180, 179, 178, 177, 176, 175, 174, 173, 172, 171, 170, 169, 168, 167, 166, 165, 164, 163, 162, 161, 160, 159, 158), (158, 159, 212, 211, 65, 127, 181, 210, 209, 208, 207, 206, 205, 204, 203, 202, 201, 200, 199, 198, 197, 196, 195), (255, 252, 250, 244, 239, 233, 227, 221, 213, 139, 140, 65, 211, 219, 225, 231, 237, 242, 247, 257, 259, 260, 253, 248, 238, 226, 175, 176, 220, 232, 243, 256, 258, 261), (1291, 1257, 1258, 1290), (1292, 1256, 1257, 1291), (1258, 1299, 1298, 1297, 1296, 1295, 1294, 1293, 1257), (1290, 1258, 1259, 1300), (1301, 1260, 1256, 1292), (1300, 1259, 1267, 1302), (1303, 1270, 1260, 1301), (1302, 1267, 1268, 1304), (1305, 1269, 1270, 1303), (1304, 1268, 1271, 1306), (1307, 1273, 1269, 1305), (1274, 1258, 1299, 1308), (1257, 1309, 1310, 1293), (1306, 1271, 1266, 1311), (1312, 1276, 1273, 1307), (1313, 1257, 1272), (1309, 1257, 1313), (311, 321, 329, 300), (1311, 1266, 1265, 1314), (1315, 1275, 1276, 1312), (305, 328, 339, 316), (300, 329, 341, 319), (320, 331, 321, 311), (1314, 1265, 1264, 1316), (1317, 1278, 1275, 1315), (326, 338, 328, 305), (316, 339, 353, 327), (320, 330, 344, 331), (344, 321, 331), (341, 329, 321), (1316, 1264, 1263, 1318), (1319, 1277, 1278, 1317), (337, 352, 338, 326), (339, 328, 338), (340, 327, 353, 354), (319, 341, 1056, 342), (330, 343, 370, 344), (344, 341, 321), (1318, 1263, 1262, 1320), (1321, 1279, 1277, 1319), (349, 363, 364, 350, 336), (352, 337, 351, 365), (339, 338, 352), (339, 366, 353), (340, 354, 366, 367), (1057, 1056, 341), (1055, 356, 368, 1054), (1320, 1262, 1261, 1322), (1323, 1288, 1279, 1321), (378, 379, 363, 349), (350, 364, 365, 351), (352, 365, 363), (339, 363, 352), (353, 366, 354), (339, 344, 366), (1057, 382, 341), (384, 385, 370, 343), (344, 370, 385), (357, 1057, 388, 372), (1322, 1261, 1280, 1324), (1325, 1283, 1288, 1323), (363, 365, 364), (379, 378, 411, 394), (363, 379, 394), (339, 395, 363), (414, 434, 457, 339, 344, 341, 371, 386, 403, 422, 445, 456, 433, 413, 396), (344, 385, 366), (397, 367, 366, 380), (385, 380, 366), (399, 382, 1057), (341, 382, 395), (1057, 399, 388), (372, 388, 399, 405), (1324, 1280, 1281, 1326), (1327, 1282, 1283, 1325), (363, 395, 394), (397, 380, 385, 384, 402), (382, 417, 399), (438, 418, 439, 460, 463, 446, 423, 404, 387, 371, 341, 395, 339, 457, 472, 485, 483, 470, 454, 431, 412, 432, 455, 471, 484, 473, 459), (395, 382, 419), (405, 399, 417, 424), (1326, 1281, 1284, 1328), (1329, 1287, 1282, 1327), (411, 429, 430, 394), (395, 394, 430), (382, 437, 424, 417), (395, 419, 440), (382, 419, 441), (1328, 1284, 1285, 1330), (1331, 1286, 1287, 1329), (429, 453, 469, 395, 430), (437, 382, 441, 458), (395, 461, 440), (419, 440, 475, 462, 476), (441, 419, 476, 458), (1330, 1285, 1289, 1332), (1332, 1289, 1286, 1331), (474, 461, 395, 469), (475, 440, 461, 474), (453, 469, 474, 475, 462, 482), (1195, 1192, 1193, 1194), (1197, 1196, 1192, 1195), (1194, 1193, 1198, 1199), (1201, 1200, 1196, 1197), (1199, 1198, 1202, 1203), (1205, 1204, 1200, 1201), (1203, 1202, 1206, 1207), (1209, 1208, 1204, 1205), (1207, 1206, 1210, 1211), (1213, 1212, 1208, 1209), (1211, 1210, 1214, 1215), (1217, 1216, 1212, 1213), (1215, 1214, 1218, 1219), (1221, 1220, 1216, 1217), (1219, 1218, 1222, 1223), (1225, 1224, 1220, 1221), (1223, 1222, 1226, 1227), (1229, 1228, 1224, 1225), (1227, 1226, 1230, 1231), (1233, 1232, 1228, 1229), (1231, 1230, 1234, 1235), (1237, 1236, 1232, 1233), (1235, 1234, 1238, 1239), (1241, 1240, 1236, 1237), (1239, 1238, 1242, 1243), (1245, 1244, 1240, 1241), (1243, 1242, 1246, 1247), (1249, 1248, 1244, 1245), (1247, 1246, 1250, 1251), (1253, 1252, 1248, 1249), (1251, 1250, 1254, 1255), (1255, 1254, 1252, 1253), (1123, 569, 570, 1122), (1124, 573, 569, 1123), (570, 569, 1127), (1122, 570, 575, 1125), (1126, 578, 573, 1124), (1129, 569, 573), (570, 1127, 1128), (1127, 569, 1129), (1128, 575, 570), (1125, 575, 581, 1130), (1131, 584, 578, 1126), (1132, 573, 578), (1129, 573, 1132), (575, 1128, 1133), (1133, 581, 575), (1130, 581, 587, 1134), (1135, 590, 584, 1131), (578, 584, 1136), (1132, 578, 1136), (581, 1133, 1137), (587, 581, 1143), (1134, 587, 594, 1138), (1139, 597, 590, 1135), (584, 590, 1140), (1136, 584, 1140), (1137, 1141, 581), (594, 587, 1143), (1142, 1143, 581), (1138, 594, 601, 1144), (1145, 604, 597, 1139), (1150, 590, 597), (1140, 590, 1146), (1141, 1142, 581), (601, 594, 1143), (1144, 601, 607, 1147), (1148, 610, 604, 1145), (1149, 597, 604), (1149, 1150, 597), (1150, 1146, 590), (601, 1143, 1151), (1155, 607, 601), (1147, 607, 614, 1152), (1153, 1148, 610, 617), (1154, 604, 610), (1154, 1149, 604), (601, 1151, 1155), (1155, 1156, 607), (1156, 614, 607), (1152, 1157, 620, 614), (1158, 1153, 617, 623), (1159, 610, 617), (610, 1159, 1154), (1156, 1160, 614), (614, 1160, 620), (1157, 1161, 626, 620), (1162, 1158, 623, 629), (1163, 617, 623), (617, 1163, 1159), (1160, 626, 620), (1161, 1164, 631, 626), (1165, 1162, 629, 634), (1163, 623, 629), (1160, 631, 626), (1164, 1166, 635, 631), (1167, 1165, 634, 638), (629, 634, 1168), (629, 1168, 1163), (631, 1160, 1169), (635, 631, 1175), (1166, 1170, 642, 635), (1171, 1167, 638, 645), (1172, 634, 638), (1168, 634, 1172), (631, 1169, 1173), (642, 635, 1175), (1174, 1175, 631), (1170, 1176, 649, 642), (1177, 1171, 645, 652), (652, 638, 645), (1178, 1172, 638), (1173, 1179, 631), (642, 1175, 1180), (631, 1181, 1174), (1180, 649, 642), (1176, 1182, 657, 649), (1183, 1177, 652, 660), (1188, 638, 652), (1184, 1178, 638), (1179, 1185, 631), (631, 1185, 1181), (649, 1180, 1186), (1186, 657, 649), (1182, 1187, 665, 657), (1187, 1183, 660, 665), (660, 1188, 652), (1189, 638, 1188), (1184, 638, 1189), (657, 1186, 1190), (1190, 665, 657), (1191, 660, 665), (1191, 1188, 660), (1190, 1191, 665), (1061, 1058, 1059, 1060), (1063, 1062, 1058, 1061), (1060, 1059, 1064, 1065), (1067, 1066, 1062, 1063), (1065, 1064, 1068, 1069), (1071, 1070, 1066, 1067), (1069, 1068, 1072, 1073), (1075, 1074, 1070, 1071), (1073, 1072, 1076, 1077), (1079, 1078, 1074, 1075), (1077, 1076, 1080, 1081), (1083, 1082, 1078, 1079), (1081, 1080, 1084, 1085), (1087, 1086, 1082, 1083), (1085, 1084, 1088, 1089), (1091, 1090, 1086, 1087), (1089, 1088, 1092, 1093), (1095, 1094, 1090, 1091), (1093, 1092, 1096, 1097), (1099, 1098, 1094, 1095), (1097, 1096, 1100, 1101), (1103, 1102, 1098, 1099), (1101, 1100, 1104, 1105), (1107, 1106, 1102, 1103), (1105, 1104, 1108, 1109), (1111, 1110, 1106, 1107), (1109, 1108, 1112, 1113), (1115, 1114, 1110, 1111), (1113, 1112, 1116, 1117), (1119, 1118, 1114, 1115), (1117, 1116, 1120, 1121), (1121, 1120, 1118, 1119), (929, 926, 927, 928), (931, 930, 926, 929), (928, 927, 932, 933), (935, 934, 930, 931), (933, 932, 936, 937), (939, 938, 934, 935), (937, 936, 940, 941), (943, 942, 938, 939), (941, 940, 944, 945), (947, 946, 942, 943), (945, 944, 948, 949), (951, 950, 946, 947), (949, 948, 952, 953), (955, 954, 950, 951), (953, 952, 956, 957), (959, 958, 954, 955), (957, 961, 960, 956), (963, 962, 958, 959), (961, 965, 964, 960), (967, 966, 962, 963), (965, 964, 968, 969), (971, 970, 966, 967), (969, 968, 972, 973), (975, 974, 970, 971), (973, 977, 976, 972), (979, 978, 974, 975), (977, 976, 980, 981), (983, 982, 978, 979), (981, 980, 984, 985), (987, 986, 982, 983), (985, 984, 988, 989), (989, 988, 986, 987), (993, 990, 991, 992), (995, 994, 990, 993), (992, 991, 996, 997), (999, 998, 994, 995), (997, 996, 1000, 1001), (1003, 1002, 998, 999), (1001, 1000, 1004, 1005), (1007, 1006, 1002, 1003), (1005, 1004, 1008, 1009), (1011, 1010, 1006, 1007), (1009, 1008, 1012, 1013), (1015, 1014, 1010, 1011), (1013, 1012, 1016, 1017), (1019, 1018, 1014, 1015), (1017, 1016, 1020, 1021), (1023, 1022, 1018, 1019), (1021, 1020, 1024, 1025), (1027, 1026, 1022, 1023), (1025, 1024, 1028, 1029), (1031, 1030, 1026, 1027), (1029, 1028, 1032, 1033), (1035, 1034, 1030, 1031), (1033, 1032, 1036, 1037), (1039, 1038, 1034, 1035), (1037, 1036, 1040, 1041), (1043, 1042, 1038, 1039), (1041, 1040, 1044, 1045), (1047, 1046, 1042, 1043), (1045, 1044, 1048, 1049), (1051, 1050, 1046, 1047), (1049, 1048, 1052, 1053), (1053, 1052, 1050, 1051), (863, 862, 735, 736), (865, 864, 737, 734), (862, 866, 739, 735), (867, 865, 734, 738), (868, 863, 736, 740), (864, 869, 741, 737), (866, 870, 743, 739), (871, 867, 738, 742), (872, 868, 740, 744), (869, 873, 745, 741), (870, 874, 747, 743), (875, 871, 742, 746), (876, 872, 744, 748), (873, 877, 749, 745), (874, 878, 751, 747), (879, 875, 746, 750), (880, 876, 748, 752), (877, 881, 753, 749), (878, 882, 755, 751), (883, 879, 750, 754), (884, 880, 752, 756), (881, 885, 757, 753), (882, 886, 759, 755), (887, 883, 754, 758), (888, 884, 756, 760), (885, 889, 761, 757), (886, 890, 763, 759), (891, 887, 758, 762), (888, 892, 764, 760), (893, 889, 761, 765), (894, 890, 763, 767), (891, 895, 766, 762), (892, 896, 768, 764), (897, 893, 765, 769), (898, 894, 767, 771), (895, 899, 770, 766), (896, 900, 772, 768), (901, 897, 769, 773), (902, 898, 771, 775), (899, 903, 774, 770), (900, 904, 776, 772), (905, 901, 773, 777), (906, 902, 775, 779), (903, 907, 778, 774), (904, 908, 780, 776), (909, 905, 777, 781), (910, 906, 779, 783), (907, 911, 782, 778), (908, 912, 784, 780), (913, 909, 781, 785), (914, 910, 783, 787), (911, 915, 786, 782), (912, 916, 788, 784), (917, 913, 785, 789), (918, 914, 787, 791), (915, 919, 790, 786), (916, 920, 792, 788), (921, 917, 789, 793), (922, 918, 791, 795), (919, 923, 794, 790), (920, 924, 796, 792), (925, 921, 793, 797), (924, 922, 795, 796), (923, 925, 797, 794), (927, 926, 862, 863), (929, 928, 864, 865), (926, 930, 866, 862), (931, 929, 865, 867), (932, 927, 863, 868), (928, 933, 869, 864), (930, 934, 870, 866), (935, 931, 867, 871), (936, 932, 868, 872), (933, 937, 873, 869), (934, 938, 874, 870), (939, 935, 871, 875), (940, 936, 872, 876), (937, 941, 877, 873), (938, 942, 878, 874), (943, 939, 875, 879), (944, 940, 876, 880), (941, 945, 881, 877), (942, 946, 882, 878), (947, 943, 879, 883), (948, 944, 880, 884), (945, 949, 885, 881), (946, 950, 886, 882), (951, 947, 883, 887), (952, 948, 884, 888), (949, 953, 889, 885), (950, 954, 890, 886), (955, 951, 887, 891), (956, 952, 888, 892), (953, 957, 893, 889), (954, 958, 894, 890), (959, 955, 891, 895), (960, 956, 892, 896), (957, 961, 897, 893), (958, 962, 898, 894), (963, 959, 895, 899), (964, 960, 896, 900), (961, 965, 901, 897), (962, 966, 902, 898), (967, 963, 899, 903), (968, 964, 900, 904), (965, 969, 905, 901), (966, 970, 906, 902), (971, 967, 903, 907), (972, 968, 904, 908), (969, 973, 909, 905), (970, 974, 910, 906), (975, 971, 907, 911), (976, 972, 908, 912), (973, 977, 913, 909), (974, 978, 914, 910), (979, 975, 911, 915), (980, 976, 912, 916), (977, 981, 917, 913), (978, 982, 918, 914), (983, 979, 915, 919), (984, 980, 916, 920), (981, 985, 921, 917), (982, 986, 922, 918), (987, 983, 919, 923), (988, 984, 920, 924), (985, 989, 925, 921), (986, 988, 924, 922), (989, 987, 923, 925), (991, 990, 799, 800), (993, 992, 801, 798), (990, 994, 803, 799), (995, 993, 798, 802), (996, 991, 800, 804), (992, 997, 805, 801), (994, 998, 807, 803), (999, 995, 802, 806), (1000, 996, 804, 808), (997, 1001, 809, 805), (998, 1002, 811, 807), (1003, 999, 806, 810), (1004, 1000, 808, 812), (1001, 1005, 813, 809), (1002, 1006, 815, 811), (1007, 1003, 810, 814), (1008, 1004, 812, 816), (1005, 1009, 817, 813), (1006, 1010, 819, 815), (1011, 1007, 814, 818), (1012, 1008, 816, 820), (1009, 1013, 821, 817), (1010, 1014, 823, 819), (1015, 1011, 818, 822), (1016, 1012, 820, 824), (1013, 1017, 825, 821), (1014, 1018, 827, 823), (1019, 1015, 822, 826), (1020, 1016, 824, 828), (1017, 1021, 829, 825), (1018, 1022, 831, 827), (1023, 1019, 826, 830), (1024, 1020, 828, 832), (1021, 1025, 833, 829), (1022, 1026, 835, 831), (1027, 1023, 830, 834), (1028, 1024, 832, 836), (1025, 1029, 837, 833), (1026, 1030, 839, 835), (1031, 1027, 834, 838), (1032, 1028, 836, 840), (1029, 1033, 841, 837), (1030, 1034, 843, 839), (1035, 1031, 838, 842), (1036, 1032, 840, 844), (1033, 1037, 845, 841), (1034, 1038, 847, 843), (1039, 1035, 842, 846), (1040, 1036, 844, 848), (1037, 1041, 849, 845), (1038, 1042, 851, 847), (1043, 1039, 846, 850), (1044, 1040, 848, 852), (1041, 1045, 853, 849), (1042, 1046, 855, 851), (1047, 1043, 850, 854), (1048, 1044, 852, 856), (1045, 1049, 857, 853), (1046, 1050, 859, 855), (1051, 1047, 854, 858), (1052, 1048, 856, 860), (1049, 1053, 861, 857), (1050, 1052, 860, 859), (1053, 1051, 858, 861), (1055, 1054, 357, 342), (356, 1055, 342, 1056), (368, 356, 1056, 1057), (1054, 368, 1057, 357), (1059, 1058, 671, 672), (1061, 1060, 673, 670), (1058, 1062, 675, 671), (1063, 1061, 670, 674), (1064, 1059, 672, 676), (1060, 1065, 677, 673), (1062, 1066, 679, 675), (1067, 1063, 674, 678), (1068, 1064, 676, 680), (1065, 1069, 681, 677), (1066, 1070, 683, 679), (1071, 1067, 678, 682), (1072, 1068, 680, 684), (1069, 1073, 685, 681), (1070, 1074, 687, 683), (1075, 1071, 682, 686), (1076, 1072, 684, 688), (1073, 1077, 689, 685), (1074, 1078, 691, 687), (1079, 1075, 686, 690), (1080, 1076, 688, 692), (1077, 1081, 693, 689), (1078, 1082, 695, 691), (1083, 1079, 690, 694), (1084, 1080, 692, 696), (1081, 1085, 697, 693), (1082, 1086, 699, 695), (1087, 1083, 694, 698), (1088, 1084, 696, 700), (1085, 1089, 701, 697), (1086, 1090, 703, 699), (1091, 1087, 698, 702), (1092, 1088, 700, 704), (1089, 1093, 705, 701), (1090, 1094, 707, 703), (1095, 1091, 702, 706), (1096, 1092, 704, 708), (1093, 1097, 709, 705), (1094, 1098, 711, 707), (1099, 1095, 706, 710), (1100, 1096, 708, 712), (1097, 1101, 713, 709), (1098, 1102, 715, 711), (1103, 1099, 710, 714), (1104, 1100, 712, 716), (1101, 1105, 717, 713), (1102, 1106, 719, 715), (1107, 1103, 714, 718), (1108, 1104, 716, 720), (1105, 1109, 721, 717), (1106, 1110, 723, 719), (1111, 1107, 718, 722), (1112, 1108, 720, 724), (1109, 1113, 725, 721), (1110, 1114, 727, 723), (1115, 1111, 722, 726), (1116, 1112, 724, 728), (1113, 1117, 729, 725), (1114, 1118, 731, 727), (1119, 1115, 726, 730), (1120, 1116, 728, 732), (1117, 1121, 733, 729), (1118, 1120, 732, 731), (1121, 1119, 730, 733), (1123, 1122, 571, 568), (1124, 1123, 568, 572), (1122, 1125, 576, 571), (1126, 1124, 572, 577), (1128, 1127, 574, 580), (1127, 1129, 579, 574), (1125, 1130, 582, 576), (1131, 1126, 577, 583), (1129, 1132, 585, 579), (1133, 1128, 580, 586), (1130, 1134, 588, 582), (1135, 1131, 583, 589), (1132, 1136, 591, 585), (1137, 1133, 586, 592), (1134, 1138, 595, 588), (1139, 1135, 589, 596), (1136, 1140, 598, 591), (1141, 1137, 592, 599), (1143, 1142, 600, 593), (1138, 1144, 602, 595), (1145, 1139, 596, 603), (1140, 1146, 606, 598), (1142, 1141, 599, 600), (1144, 1147, 608, 602), (1148, 1145, 603, 609), (1150, 1149, 611, 605), (1146, 1150, 605, 606), (1151, 1143, 593, 612), (1147, 1152, 615, 608), (1148, 1153, 616, 609), (1149, 1154, 618, 611), (1155, 1151, 612, 613), (1156, 1155, 613, 619), (1157, 1152, 615, 621), (1153, 1158, 622, 616), (1154, 1159, 624, 618), (1160, 1156, 619, 625), (1161, 1157, 621, 627), (1158, 1162, 628, 622), (1159, 1163, 630, 624), (1164, 1161, 627, 632), (1162, 1165, 633, 628), (1166, 1164, 632, 636), (1165, 1167, 637, 633), (1163, 1168, 639, 630), (1169, 1160, 625, 640), (1170, 1166, 636, 643), (1167, 1171, 644, 637), (1168, 1172, 646, 639), (1173, 1169, 640, 647), (1175, 1174, 648, 641), (1176, 1170, 643, 650), (1171, 1177, 651, 644), (1172, 1178, 653, 646), (1179, 1173, 647, 654), (1180, 1175, 641, 655), (1174, 1181, 656, 648), (1182, 1176, 650, 658), (1177, 1183, 659, 651), (1178, 1184, 662, 653), (1185, 1179, 654, 663), (1181, 1185, 663, 656), (1186, 1180, 655, 664), (1187, 1182, 658, 666), (1183, 1187, 666, 659), (1189, 1188, 661, 667), (1184, 1189, 667, 662), (1190, 1186, 664, 668), (1188, 1191, 669, 661), (1191, 1190, 668, 669), (1193, 1192, 505, 506), (1195, 1194, 507, 504), (1192, 1196, 509, 505), (1197, 1195, 504, 508), (1198, 1193, 506, 510), (1194, 1199, 511, 507), (1196, 1200, 513, 509), (1201, 1197, 508, 512), (1202, 1198, 510, 514), (1199, 1203, 515, 511), (1200, 1204, 517, 513), (1205, 1201, 512, 516), (1206, 1202, 514, 518), (1203, 1207, 519, 515), (1204, 1208, 521, 517), (1209, 1205, 516, 520), (1210, 1206, 518, 522), (1207, 1211, 523, 519), (1208, 1212, 525, 521), (1213, 1209, 520, 524), (1214, 1210, 522, 526), (1211, 1215, 527, 523), (1212, 1216, 529, 525), (1217, 1213, 524, 528), (1218, 1214, 526, 530), (1215, 1219, 531, 527), (1216, 1220, 533, 529), (1221, 1217, 528, 532), (1222, 1218, 530, 534), (1219, 1223, 535, 531), (1220, 1224, 537, 533), (1225, 1221, 532, 536), (1226, 1222, 534, 538), (1223, 1227, 539, 535), (1224, 1228, 541, 537), (1229, 1225, 536, 540), (1230, 1226, 538, 542), (1227, 1231, 543, 539), (1228, 1232, 545, 541), (1233, 1229, 540, 544), (1234, 1230, 542, 546), (1231, 1235, 547, 543), (1232, 1236, 549, 545), (1237, 1233, 544, 548), (1238, 1234, 546, 550), (1235, 1239, 551, 547), (1236, 1240, 553, 549), (1241, 1237, 548, 552), (1242, 1238, 550, 554), (1239, 1243, 555, 551), (1240, 1244, 557, 553), (1245, 1241, 552, 556), (1246, 1242, 554, 558), (1243, 1247, 559, 555), (1244, 1248, 561, 557), (1249, 1245, 556, 560), (1250, 1246, 558, 562), (1247, 1251, 563, 559), (1248, 1252, 565, 561), (1253, 1249, 560, 564), (1254, 1250, 562, 566), (1251, 1255, 567, 563), (1252, 1254, 566, 565), (1255, 1253, 564, 567), (1257, 1256, 267, 263), (1259, 1258, 264, 269), (1256, 1260, 272, 267), (1261, 1262, 359, 373), (1263, 1264, 332, 345), (1265, 1266, 312, 322), (1267, 1259, 269, 277), (1268, 1267, 277, 288), (1270, 1269, 291, 280), (1271, 1268, 288, 301), (1272, 1257, 263, 308), (1260, 1270, 280, 272), (1269, 1273, 304, 291), (1258, 1274, 299, 264), (1266, 1271, 301, 312), (1276, 1275, 325, 315), (1264, 1265, 322, 332), (1278, 1277, 348, 335), (1262, 1263, 345, 359), (1277, 1279, 362, 348), (1280, 1261, 373, 389), (1281, 1280, 389, 407), (1283, 1282, 393, 392), (1284, 1281, 407, 425), (1285, 1284, 425, 448), (1287, 1286, 451, 410), (1289, 1285, 448, 465), (1286, 1289, 465, 451), (1273, 1276, 315, 304), (1275, 1278, 335, 325), (1279, 1288, 376, 362), (1288, 1283, 392, 376), (1282, 1287, 410, 393), (1291, 1290, 265, 262), (1292, 1291, 262, 266), (1293, 1294, 285, 298), (1294, 1295, 275, 285), (1295, 1296, 268, 275), (1296, 1297, 274, 268), (1297, 1298, 284, 274), (1298, 1299, 297, 284), (1290, 1300, 270, 265), (1301, 1292, 266, 271), (1300, 1302, 278, 270), (1303, 1301, 271, 279), (1302, 1304, 289, 278), (1305, 1303, 279, 290), (1304, 1306, 302, 289), (1307, 1305, 290, 303), (1308, 1299, 297, 309), (1274, 1308, 309, 299), (1310, 1309, 310, 318), (1293, 1310, 318, 298), (1306, 1311, 313, 302), (1312, 1307, 303, 314), (1313, 1272, 308, 317), (1309, 1313, 317, 310), (1311, 1314, 323, 313), (1315, 1312, 314, 324), (1314, 1316, 333, 323), (1317, 1315, 324, 334), (1316, 1318, 346, 333), (1319, 1317, 334, 347), (1318, 1320, 360, 346), (1321, 1319, 347, 361), (1320, 1322, 374, 360), (1323, 1321, 361, 375), (1322, 1324, 390, 374), (1325, 1323, 375, 391), (1324, 1326, 408, 390), (1327, 1325, 391, 409), (1326, 1328, 426, 408), (1329, 1327, 409, 427), (1328, 1330, 449, 426), (1331, 1329, 427, 450), (1330, 1332, 466, 449), (1332, 1331, 450, 466), (1334, 1333, 30, 31), (1336, 1335, 32, 33), (1338, 1337, 1, 2), (1340, 1339, 3, 0), (1337, 1341, 5, 1), (1342, 1340, 0, 4), (1343, 1338, 2, 6), (1339, 1344, 7, 3), (1341, 1345, 9, 5), (1346, 1342, 4, 8), (1347, 1343, 6, 10), (1344, 1348, 11, 7), (1345, 1349, 13, 9), (1350, 1346, 8, 12), (1351, 1347, 10, 14), (1348, 1352, 15, 11), (1349, 1353, 17, 13), (1354, 1350, 12, 16), (1355, 1351, 14, 18), (1352, 1356, 19, 15), (1353, 1357, 21, 17), (1358, 1354, 16, 20), (1359, 1355, 18, 22), (1356, 1360, 23, 19), (1357, 1361, 25, 21), (1362, 1358, 20, 24), (1363, 1359, 22, 26), (1360, 1364, 27, 23), (1361, 1365, 29, 25), (1366, 1362, 24, 28), (1333, 1363, 26, 30), (1364, 1334, 31, 27), (1365, 1336, 33, 29), (1335, 1366, 28, 32)])
me_cylinder_018.polygons.foreach_set('use_smooth', [True] * 859)
me_cylinder_018.use_remesh_preserve_volume = False
me_cylinder_018.use_remesh_preserve_attributes = False
me_cylinder_018.use_mirror_vertex_groups = False
me_cylinder_018.update()

# ---- objects
ob_cylinder_012 = bpy.data.objects.new('Cylinder.012', me_cylinder_018)

# ---- transforms, parenting, visibility, modifiers, constraints
ob_cylinder_012.location = (6.196, -1.354, -2.786)
ob_cylinder_012.rotation_euler = (-0.01203, 0.001223, -0.003557)
ob_cylinder_012.scale = (3.477, 3.478, 2.588)
ob_cylinder_012.lineart.crease_threshold = 0.0

# ---- collection membership
col_collection_1.objects.link(ob_cylinder_012)

# ---- scene / render settings (as saved in the file)
scene.frame_start = 1; scene.frame_end = 250; scene.frame_set(0)
scene.render.engine = 'CYCLES'
scene.render.resolution_percentage = 50
scene.render.dither_intensity = 0.0
scene.cycles.use_denoising = False
scene.cycles.samples = 128
scene.cycles.sampling_pattern = 'TABULATED_SOBOL'
scene.cycles.light_sampling_threshold = 0.0
scene.cycles.use_adaptive_sampling = False
scene.cycles.use_light_tree = False
scene.cycles.blur_glossy = 0.0
scene.cycles.sample_clamp_indirect = 0.0
scene.view_settings.view_transform = 'Standard'
bpy.context.view_layer.update()

# ---- added for rendering (the .blend has no active camera and no usable light): camera, sun
cam_auto = bpy.data.cameras.new('AutoCamera')
cam_auto.lens = 50.0
cam_auto.sensor_width = 36.0
cam_auto.clip_end = 1000.0
ob_auto_camera = bpy.data.objects.new('AutoCamera', cam_auto)
scene.collection.objects.link(ob_auto_camera)
ob_auto_camera.location = (47.9656, -50.3487, 41.913)
ob_auto_camera.rotation_euler = (1.09748, -7.21219e-08, 0.694738)
scene.camera = ob_auto_camera
light_auto_sun = bpy.data.lights.new('AutoSun', 'SUN')
light_auto_sun.energy = 3.0
light_auto_sun.angle = 0.0523599
ob_auto_sun = bpy.data.objects.new('AutoSun', light_auto_sun)
scene.collection.objects.link(ob_auto_sun)
ob_auto_sun.rotation_euler = (0.872665, 0.174533, 0.523599)
bpy.context.view_layer.update()
